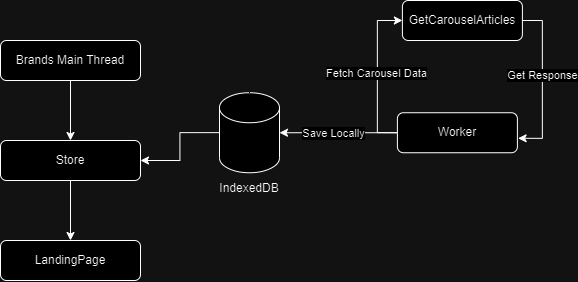

The diagram above was exported from draw.io. Its source (the exported page's mxGraphModel, read from the mxfile embedded in the PNG):
<mxGraphModel dx="1080" dy="647" grid="1" gridSize="10" guides="1" tooltips="1" connect="1" arrows="1" fold="1" page="1" pageScale="1" pageWidth="827" pageHeight="1169" math="0" shadow="0">
  <root>
    <mxCell id="WIyWlLk6GJQsqaUBKTNV-0" />
    <mxCell id="WIyWlLk6GJQsqaUBKTNV-1" parent="WIyWlLk6GJQsqaUBKTNV-0" />
    <mxCell id="8BCAeroRyZcwjgmT-HZR-3" style="edgeStyle=orthogonalEdgeStyle;rounded=0;orthogonalLoop=1;jettySize=auto;html=1;entryX=0.5;entryY=0;entryDx=0;entryDy=0;" edge="1" parent="WIyWlLk6GJQsqaUBKTNV-1" source="WIyWlLk6GJQsqaUBKTNV-3" target="8BCAeroRyZcwjgmT-HZR-0">
      <mxGeometry relative="1" as="geometry" />
    </mxCell>
    <mxCell id="WIyWlLk6GJQsqaUBKTNV-3" value="Brands Main Thread" style="rounded=1;whiteSpace=wrap;html=1;fontSize=12;glass=0;strokeWidth=1;shadow=0;" parent="WIyWlLk6GJQsqaUBKTNV-1" vertex="1">
      <mxGeometry x="143" y="130" width="140" height="40" as="geometry" />
    </mxCell>
    <mxCell id="WIyWlLk6GJQsqaUBKTNV-7" value="GetCarouselArticles" style="rounded=1;whiteSpace=wrap;html=1;fontSize=12;glass=0;strokeWidth=1;shadow=0;" parent="WIyWlLk6GJQsqaUBKTNV-1" vertex="1">
      <mxGeometry x="544.9" y="90" width="120" height="40" as="geometry" />
    </mxCell>
    <mxCell id="8BCAeroRyZcwjgmT-HZR-7" value="" style="edgeStyle=orthogonalEdgeStyle;rounded=0;orthogonalLoop=1;jettySize=auto;html=1;" edge="1" parent="WIyWlLk6GJQsqaUBKTNV-1" source="8BCAeroRyZcwjgmT-HZR-0" target="8BCAeroRyZcwjgmT-HZR-2">
      <mxGeometry relative="1" as="geometry" />
    </mxCell>
    <mxCell id="8BCAeroRyZcwjgmT-HZR-0" value="Store" style="rounded=1;whiteSpace=wrap;html=1;fontSize=12;glass=0;strokeWidth=1;shadow=0;" vertex="1" parent="WIyWlLk6GJQsqaUBKTNV-1">
      <mxGeometry x="143" y="230" width="140" height="40" as="geometry" />
    </mxCell>
    <mxCell id="8BCAeroRyZcwjgmT-HZR-5" value="" style="edgeStyle=orthogonalEdgeStyle;rounded=0;orthogonalLoop=1;jettySize=auto;html=1;" edge="1" parent="WIyWlLk6GJQsqaUBKTNV-1" source="8BCAeroRyZcwjgmT-HZR-1" target="8BCAeroRyZcwjgmT-HZR-0">
      <mxGeometry relative="1" as="geometry" />
    </mxCell>
    <mxCell id="8BCAeroRyZcwjgmT-HZR-1" value="" style="shape=cylinder3;whiteSpace=wrap;html=1;boundedLbl=1;backgroundOutline=1;size=15;" vertex="1" parent="WIyWlLk6GJQsqaUBKTNV-1">
      <mxGeometry x="362" y="182.24" width="60" height="80" as="geometry" />
    </mxCell>
    <mxCell id="8BCAeroRyZcwjgmT-HZR-2" value="LandingPage" style="rounded=1;whiteSpace=wrap;html=1;fontSize=12;glass=0;strokeWidth=1;shadow=0;" vertex="1" parent="WIyWlLk6GJQsqaUBKTNV-1">
      <mxGeometry x="143" y="330" width="140" height="40" as="geometry" />
    </mxCell>
    <mxCell id="8BCAeroRyZcwjgmT-HZR-8" value="IndexedDB" style="text;html=1;strokeColor=none;fillColor=none;align=center;verticalAlign=middle;whiteSpace=wrap;rounded=0;" vertex="1" parent="WIyWlLk6GJQsqaUBKTNV-1">
      <mxGeometry x="357" y="263" width="70" height="30" as="geometry" />
    </mxCell>
    <mxCell id="8BCAeroRyZcwjgmT-HZR-11" value="" style="edgeStyle=orthogonalEdgeStyle;rounded=0;orthogonalLoop=1;jettySize=auto;html=1;" edge="1" parent="WIyWlLk6GJQsqaUBKTNV-1" source="8BCAeroRyZcwjgmT-HZR-10" target="8BCAeroRyZcwjgmT-HZR-1">
      <mxGeometry relative="1" as="geometry" />
    </mxCell>
    <mxCell id="8BCAeroRyZcwjgmT-HZR-16" value="Save Locally" style="edgeLabel;html=1;align=center;verticalAlign=middle;resizable=0;points=[];" vertex="1" connectable="0" parent="8BCAeroRyZcwjgmT-HZR-11">
      <mxGeometry x="-0.2377" y="-1" relative="1" as="geometry">
        <mxPoint x="-20" y="1" as="offset" />
      </mxGeometry>
    </mxCell>
    <mxCell id="8BCAeroRyZcwjgmT-HZR-12" style="edgeStyle=orthogonalEdgeStyle;rounded=0;orthogonalLoop=1;jettySize=auto;html=1;entryX=0;entryY=0.5;entryDx=0;entryDy=0;exitX=0;exitY=0.5;exitDx=0;exitDy=0;" edge="1" parent="WIyWlLk6GJQsqaUBKTNV-1" source="8BCAeroRyZcwjgmT-HZR-10" target="WIyWlLk6GJQsqaUBKTNV-7">
      <mxGeometry relative="1" as="geometry" />
    </mxCell>
    <mxCell id="8BCAeroRyZcwjgmT-HZR-15" value="Fetch Carousel Data" style="edgeLabel;html=1;align=center;verticalAlign=middle;resizable=0;points=[];" vertex="1" connectable="0" parent="8BCAeroRyZcwjgmT-HZR-12">
      <mxGeometry x="0.0291" y="2" relative="1" as="geometry">
        <mxPoint y="2" as="offset" />
      </mxGeometry>
    </mxCell>
    <mxCell id="8BCAeroRyZcwjgmT-HZR-10" value="Worker" style="rounded=1;whiteSpace=wrap;html=1;fontSize=12;glass=0;strokeWidth=1;shadow=0;" vertex="1" parent="WIyWlLk6GJQsqaUBKTNV-1">
      <mxGeometry x="539.9" y="202.24" width="120" height="40" as="geometry" />
    </mxCell>
    <mxCell id="8BCAeroRyZcwjgmT-HZR-13" style="edgeStyle=orthogonalEdgeStyle;rounded=0;orthogonalLoop=1;jettySize=auto;html=1;entryX=1.006;entryY=0.638;entryDx=0;entryDy=0;entryPerimeter=0;exitX=1;exitY=0.5;exitDx=0;exitDy=0;" edge="1" parent="WIyWlLk6GJQsqaUBKTNV-1" source="WIyWlLk6GJQsqaUBKTNV-7" target="8BCAeroRyZcwjgmT-HZR-10">
      <mxGeometry relative="1" as="geometry" />
    </mxCell>
    <mxCell id="8BCAeroRyZcwjgmT-HZR-14" value="Get Response" style="edgeLabel;html=1;align=center;verticalAlign=middle;resizable=0;points=[];" vertex="1" connectable="0" parent="8BCAeroRyZcwjgmT-HZR-13">
      <mxGeometry x="-0.1731" y="-1" relative="1" as="geometry">
        <mxPoint y="7" as="offset" />
      </mxGeometry>
    </mxCell>
  </root>
</mxGraphModel>